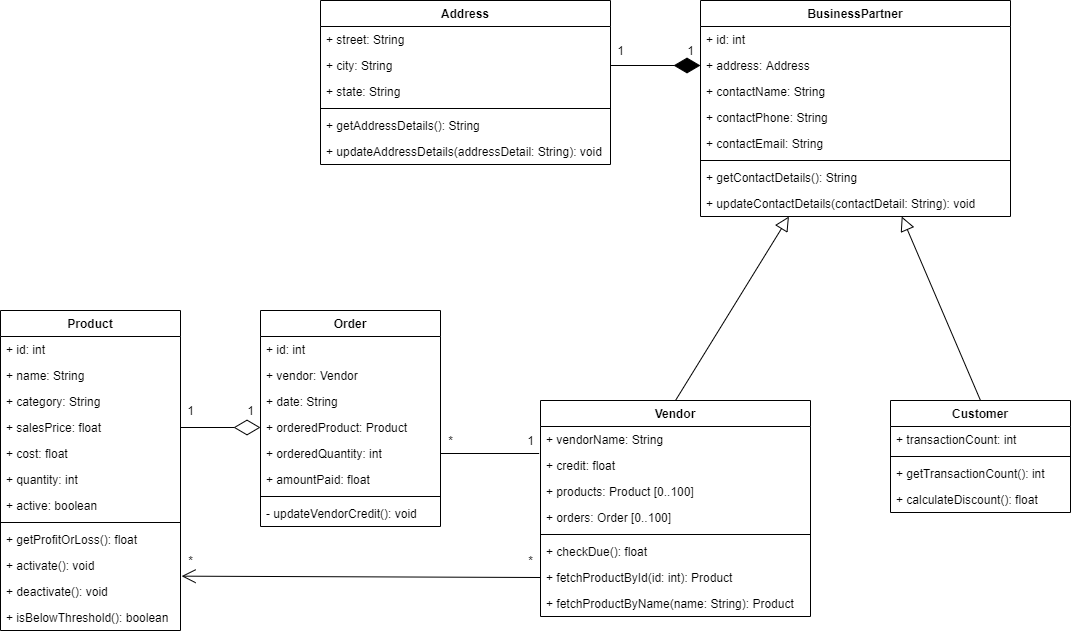

The diagram above was exported from draw.io. Its source (the exported page's mxGraphModel, read from the mxfile embedded in the PNG):
<mxGraphModel dx="2076" dy="2147" grid="1" gridSize="10" guides="1" tooltips="1" connect="1" arrows="1" fold="1" page="1" pageScale="1" pageWidth="827" pageHeight="1169" math="0" shadow="0">
  <root>
    <mxCell id="0" />
    <mxCell id="1" parent="0" />
    <mxCell id="fbQUe3Yp5nzjCFqMc9XD-2" value="Product" style="swimlane;fontStyle=1;align=center;verticalAlign=top;childLayout=stackLayout;horizontal=1;startSize=26;horizontalStack=0;resizeParent=1;resizeParentMax=0;resizeLast=0;collapsible=1;marginBottom=0;" parent="1" vertex="1">
      <mxGeometry x="110" y="30" width="180" height="320" as="geometry">
        <mxRectangle x="200" y="120" width="80" height="26" as="alternateBounds" />
      </mxGeometry>
    </mxCell>
    <mxCell id="fbQUe3Yp5nzjCFqMc9XD-3" value="+ id: int" style="text;strokeColor=none;fillColor=none;align=left;verticalAlign=top;spacingLeft=4;spacingRight=4;overflow=hidden;rotatable=0;points=[[0,0.5],[1,0.5]];portConstraint=eastwest;" parent="fbQUe3Yp5nzjCFqMc9XD-2" vertex="1">
      <mxGeometry y="26" width="180" height="26" as="geometry" />
    </mxCell>
    <mxCell id="fbQUe3Yp5nzjCFqMc9XD-6" value="+ name: String" style="text;strokeColor=none;fillColor=none;align=left;verticalAlign=top;spacingLeft=4;spacingRight=4;overflow=hidden;rotatable=0;points=[[0,0.5],[1,0.5]];portConstraint=eastwest;" parent="fbQUe3Yp5nzjCFqMc9XD-2" vertex="1">
      <mxGeometry y="52" width="180" height="26" as="geometry" />
    </mxCell>
    <mxCell id="fbQUe3Yp5nzjCFqMc9XD-7" value="+ category: String" style="text;strokeColor=none;fillColor=none;align=left;verticalAlign=top;spacingLeft=4;spacingRight=4;overflow=hidden;rotatable=0;points=[[0,0.5],[1,0.5]];portConstraint=eastwest;" parent="fbQUe3Yp5nzjCFqMc9XD-2" vertex="1">
      <mxGeometry y="78" width="180" height="26" as="geometry" />
    </mxCell>
    <mxCell id="fbQUe3Yp5nzjCFqMc9XD-8" value="+ salesPrice: float" style="text;strokeColor=none;fillColor=none;align=left;verticalAlign=top;spacingLeft=4;spacingRight=4;overflow=hidden;rotatable=0;points=[[0,0.5],[1,0.5]];portConstraint=eastwest;" parent="fbQUe3Yp5nzjCFqMc9XD-2" vertex="1">
      <mxGeometry y="104" width="180" height="26" as="geometry" />
    </mxCell>
    <mxCell id="fbQUe3Yp5nzjCFqMc9XD-9" value="+ cost: float" style="text;strokeColor=none;fillColor=none;align=left;verticalAlign=top;spacingLeft=4;spacingRight=4;overflow=hidden;rotatable=0;points=[[0,0.5],[1,0.5]];portConstraint=eastwest;" parent="fbQUe3Yp5nzjCFqMc9XD-2" vertex="1">
      <mxGeometry y="130" width="180" height="26" as="geometry" />
    </mxCell>
    <mxCell id="fbQUe3Yp5nzjCFqMc9XD-10" value="+ quantity: int" style="text;strokeColor=none;fillColor=none;align=left;verticalAlign=top;spacingLeft=4;spacingRight=4;overflow=hidden;rotatable=0;points=[[0,0.5],[1,0.5]];portConstraint=eastwest;" parent="fbQUe3Yp5nzjCFqMc9XD-2" vertex="1">
      <mxGeometry y="156" width="180" height="26" as="geometry" />
    </mxCell>
    <mxCell id="fbQUe3Yp5nzjCFqMc9XD-11" value="+ active: boolean" style="text;strokeColor=none;fillColor=none;align=left;verticalAlign=top;spacingLeft=4;spacingRight=4;overflow=hidden;rotatable=0;points=[[0,0.5],[1,0.5]];portConstraint=eastwest;" parent="fbQUe3Yp5nzjCFqMc9XD-2" vertex="1">
      <mxGeometry y="182" width="180" height="26" as="geometry" />
    </mxCell>
    <mxCell id="fbQUe3Yp5nzjCFqMc9XD-4" value="" style="line;strokeWidth=1;fillColor=none;align=left;verticalAlign=middle;spacingTop=-1;spacingLeft=3;spacingRight=3;rotatable=0;labelPosition=right;points=[];portConstraint=eastwest;" parent="fbQUe3Yp5nzjCFqMc9XD-2" vertex="1">
      <mxGeometry y="208" width="180" height="8" as="geometry" />
    </mxCell>
    <mxCell id="fbQUe3Yp5nzjCFqMc9XD-5" value="+ getProfitOrLoss(): float" style="text;strokeColor=none;fillColor=none;align=left;verticalAlign=top;spacingLeft=4;spacingRight=4;overflow=hidden;rotatable=0;points=[[0,0.5],[1,0.5]];portConstraint=eastwest;" parent="fbQUe3Yp5nzjCFqMc9XD-2" vertex="1">
      <mxGeometry y="216" width="180" height="26" as="geometry" />
    </mxCell>
    <mxCell id="fbQUe3Yp5nzjCFqMc9XD-12" value="+ activate(): void" style="text;strokeColor=none;fillColor=none;align=left;verticalAlign=top;spacingLeft=4;spacingRight=4;overflow=hidden;rotatable=0;points=[[0,0.5],[1,0.5]];portConstraint=eastwest;" parent="fbQUe3Yp5nzjCFqMc9XD-2" vertex="1">
      <mxGeometry y="242" width="180" height="26" as="geometry" />
    </mxCell>
    <mxCell id="fbQUe3Yp5nzjCFqMc9XD-13" value="+ deactivate(): void" style="text;strokeColor=none;fillColor=none;align=left;verticalAlign=top;spacingLeft=4;spacingRight=4;overflow=hidden;rotatable=0;points=[[0,0.5],[1,0.5]];portConstraint=eastwest;" parent="fbQUe3Yp5nzjCFqMc9XD-2" vertex="1">
      <mxGeometry y="268" width="180" height="26" as="geometry" />
    </mxCell>
    <mxCell id="fbQUe3Yp5nzjCFqMc9XD-14" value="+ isBelowThreshold(): boolean" style="text;strokeColor=none;fillColor=none;align=left;verticalAlign=top;spacingLeft=4;spacingRight=4;overflow=hidden;rotatable=0;points=[[0,0.5],[1,0.5]];portConstraint=eastwest;" parent="fbQUe3Yp5nzjCFqMc9XD-2" vertex="1">
      <mxGeometry y="294" width="180" height="26" as="geometry" />
    </mxCell>
    <mxCell id="C2fPwORqapMJ2270VnLa-13" value="" style="endArrow=open;endFill=1;endSize=12;html=1;exitX=0;exitY=0.5;exitDx=0;exitDy=0;entryX=1.006;entryY=-0.09;entryDx=0;entryDy=0;entryPerimeter=0;" parent="1" source="fbQUe3Yp5nzjCFqMc9XD-65" target="fbQUe3Yp5nzjCFqMc9XD-13" edge="1">
      <mxGeometry width="160" relative="1" as="geometry">
        <mxPoint x="360" y="390" as="sourcePoint" />
        <mxPoint x="272" y="297" as="targetPoint" />
      </mxGeometry>
    </mxCell>
    <mxCell id="C2fPwORqapMJ2270VnLa-14" value="" style="edgeStyle=elbowEdgeStyle;html=1;endArrow=none;elbow=vertical;exitX=1;exitY=0.5;exitDx=0;exitDy=0;entryX=-0.005;entryY=0.013;entryDx=0;entryDy=0;entryPerimeter=0;" parent="1" source="fbQUe3Yp5nzjCFqMc9XD-20" target="fbQUe3Yp5nzjCFqMc9XD-63" edge="1">
      <mxGeometry width="160" relative="1" as="geometry">
        <mxPoint x="400" y="450" as="sourcePoint" />
        <mxPoint x="610.0000000000002" y="159" as="targetPoint" />
      </mxGeometry>
    </mxCell>
    <mxCell id="C2fPwORqapMJ2270VnLa-15" value="1" style="text;html=1;align=center;verticalAlign=middle;resizable=0;points=[];autosize=1;" parent="1" vertex="1">
      <mxGeometry x="290" y="120" width="20" height="20" as="geometry" />
    </mxCell>
    <mxCell id="C2fPwORqapMJ2270VnLa-16" value="1" style="text;html=1;align=center;verticalAlign=middle;resizable=0;points=[];autosize=1;" parent="1" vertex="1">
      <mxGeometry x="350" y="120" width="20" height="20" as="geometry" />
    </mxCell>
    <mxCell id="C2fPwORqapMJ2270VnLa-17" value="*" style="text;html=1;align=center;verticalAlign=middle;resizable=0;points=[];autosize=1;" parent="1" vertex="1">
      <mxGeometry x="290" y="270" width="20" height="20" as="geometry" />
    </mxCell>
    <mxCell id="C2fPwORqapMJ2270VnLa-18" value="*" style="text;html=1;align=center;verticalAlign=middle;resizable=0;points=[];autosize=1;" parent="1" vertex="1">
      <mxGeometry x="630" y="270" width="20" height="20" as="geometry" />
    </mxCell>
    <mxCell id="C2fPwORqapMJ2270VnLa-19" value="*" style="text;html=1;align=center;verticalAlign=middle;resizable=0;points=[];autosize=1;" parent="1" vertex="1">
      <mxGeometry x="550" y="150" width="20" height="20" as="geometry" />
    </mxCell>
    <mxCell id="C2fPwORqapMJ2270VnLa-20" value="1" style="text;html=1;align=center;verticalAlign=middle;resizable=0;points=[];autosize=1;" parent="1" vertex="1">
      <mxGeometry x="630" y="150" width="20" height="20" as="geometry" />
    </mxCell>
    <mxCell id="fbQUe3Yp5nzjCFqMc9XD-28" value="Customer" style="swimlane;fontStyle=1;align=center;verticalAlign=top;childLayout=stackLayout;horizontal=1;startSize=26;horizontalStack=0;resizeParent=1;resizeParentMax=0;resizeLast=0;collapsible=1;marginBottom=0;" parent="1" vertex="1">
      <mxGeometry x="1000" y="120" width="180" height="112" as="geometry">
        <mxRectangle x="200" y="120" width="80" height="26" as="alternateBounds" />
      </mxGeometry>
    </mxCell>
    <mxCell id="fbQUe3Yp5nzjCFqMc9XD-44" value="+ transactionCount: int" style="text;strokeColor=none;fillColor=none;align=left;verticalAlign=top;spacingLeft=4;spacingRight=4;overflow=hidden;rotatable=0;points=[[0,0.5],[1,0.5]];portConstraint=eastwest;" parent="fbQUe3Yp5nzjCFqMc9XD-28" vertex="1">
      <mxGeometry y="26" width="180" height="26" as="geometry" />
    </mxCell>
    <mxCell id="fbQUe3Yp5nzjCFqMc9XD-36" value="" style="line;strokeWidth=1;fillColor=none;align=left;verticalAlign=middle;spacingTop=-1;spacingLeft=3;spacingRight=3;rotatable=0;labelPosition=right;points=[];portConstraint=eastwest;" parent="fbQUe3Yp5nzjCFqMc9XD-28" vertex="1">
      <mxGeometry y="52" width="180" height="8" as="geometry" />
    </mxCell>
    <mxCell id="fbQUe3Yp5nzjCFqMc9XD-45" value="+ getTransactionCount(): int" style="text;strokeColor=none;fillColor=none;align=left;verticalAlign=top;spacingLeft=4;spacingRight=4;overflow=hidden;rotatable=0;points=[[0,0.5],[1,0.5]];portConstraint=eastwest;" parent="fbQUe3Yp5nzjCFqMc9XD-28" vertex="1">
      <mxGeometry y="60" width="180" height="26" as="geometry" />
    </mxCell>
    <mxCell id="fbQUe3Yp5nzjCFqMc9XD-46" value="+ calculateDiscount(): float" style="text;strokeColor=none;fillColor=none;align=left;verticalAlign=top;spacingLeft=4;spacingRight=4;overflow=hidden;rotatable=0;points=[[0,0.5],[1,0.5]];portConstraint=eastwest;" parent="fbQUe3Yp5nzjCFqMc9XD-28" vertex="1">
      <mxGeometry y="86" width="180" height="26" as="geometry" />
    </mxCell>
    <mxCell id="C2fPwORqapMJ2270VnLa-21" value="BusinessPartner" style="swimlane;fontStyle=1;align=center;verticalAlign=top;childLayout=stackLayout;horizontal=1;startSize=26;horizontalStack=0;resizeParent=1;resizeParentMax=0;resizeLast=0;collapsible=1;marginBottom=0;" parent="1" vertex="1">
      <mxGeometry x="810" y="-280" width="310" height="216" as="geometry">
        <mxRectangle x="200" y="120" width="80" height="26" as="alternateBounds" />
      </mxGeometry>
    </mxCell>
    <mxCell id="C2fPwORqapMJ2270VnLa-22" value="+ id: int" style="text;strokeColor=none;fillColor=none;align=left;verticalAlign=top;spacingLeft=4;spacingRight=4;overflow=hidden;rotatable=0;points=[[0,0.5],[1,0.5]];portConstraint=eastwest;" parent="C2fPwORqapMJ2270VnLa-21" vertex="1">
      <mxGeometry y="26" width="310" height="26" as="geometry" />
    </mxCell>
    <mxCell id="C2fPwORqapMJ2270VnLa-60" value="+ address: Address" style="text;strokeColor=none;fillColor=none;align=left;verticalAlign=top;spacingLeft=4;spacingRight=4;overflow=hidden;rotatable=0;points=[[0,0.5],[1,0.5]];portConstraint=eastwest;" parent="C2fPwORqapMJ2270VnLa-21" vertex="1">
      <mxGeometry y="52" width="310" height="26" as="geometry" />
    </mxCell>
    <mxCell id="C2fPwORqapMJ2270VnLa-23" value="+ contactName: String" style="text;strokeColor=none;fillColor=none;align=left;verticalAlign=top;spacingLeft=4;spacingRight=4;overflow=hidden;rotatable=0;points=[[0,0.5],[1,0.5]];portConstraint=eastwest;" parent="C2fPwORqapMJ2270VnLa-21" vertex="1">
      <mxGeometry y="78" width="310" height="26" as="geometry" />
    </mxCell>
    <mxCell id="C2fPwORqapMJ2270VnLa-24" value="+ contactPhone: String" style="text;strokeColor=none;fillColor=none;align=left;verticalAlign=top;spacingLeft=4;spacingRight=4;overflow=hidden;rotatable=0;points=[[0,0.5],[1,0.5]];portConstraint=eastwest;" parent="C2fPwORqapMJ2270VnLa-21" vertex="1">
      <mxGeometry y="104" width="310" height="26" as="geometry" />
    </mxCell>
    <mxCell id="C2fPwORqapMJ2270VnLa-25" value="+ contactEmail: String" style="text;strokeColor=none;fillColor=none;align=left;verticalAlign=top;spacingLeft=4;spacingRight=4;overflow=hidden;rotatable=0;points=[[0,0.5],[1,0.5]];portConstraint=eastwest;" parent="C2fPwORqapMJ2270VnLa-21" vertex="1">
      <mxGeometry y="130" width="310" height="26" as="geometry" />
    </mxCell>
    <mxCell id="C2fPwORqapMJ2270VnLa-30" value="" style="line;strokeWidth=1;fillColor=none;align=left;verticalAlign=middle;spacingTop=-1;spacingLeft=3;spacingRight=3;rotatable=0;labelPosition=right;points=[];portConstraint=eastwest;" parent="C2fPwORqapMJ2270VnLa-21" vertex="1">
      <mxGeometry y="156" width="310" height="8" as="geometry" />
    </mxCell>
    <mxCell id="C2fPwORqapMJ2270VnLa-31" value="+ getContactDetails(): String" style="text;strokeColor=none;fillColor=none;align=left;verticalAlign=top;spacingLeft=4;spacingRight=4;overflow=hidden;rotatable=0;points=[[0,0.5],[1,0.5]];portConstraint=eastwest;" parent="C2fPwORqapMJ2270VnLa-21" vertex="1">
      <mxGeometry y="164" width="310" height="26" as="geometry" />
    </mxCell>
    <mxCell id="C2fPwORqapMJ2270VnLa-33" value="+ updateContactDetails(contactDetail: String): void" style="text;strokeColor=none;fillColor=none;align=left;verticalAlign=top;spacingLeft=4;spacingRight=4;overflow=hidden;rotatable=0;points=[[0,0.5],[1,0.5]];portConstraint=eastwest;" parent="C2fPwORqapMJ2270VnLa-21" vertex="1">
      <mxGeometry y="190" width="310" height="26" as="geometry" />
    </mxCell>
    <mxCell id="C2fPwORqapMJ2270VnLa-37" value="" style="edgeStyle=none;html=1;endSize=12;endArrow=block;endFill=0;exitX=0.5;exitY=0;exitDx=0;exitDy=0;" parent="1" source="fbQUe3Yp5nzjCFqMc9XD-47" target="C2fPwORqapMJ2270VnLa-21" edge="1">
      <mxGeometry width="160" relative="1" as="geometry">
        <mxPoint x="600" y="-40" as="sourcePoint" />
        <mxPoint x="760" y="-40" as="targetPoint" />
      </mxGeometry>
    </mxCell>
    <mxCell id="C2fPwORqapMJ2270VnLa-38" value="" style="edgeStyle=none;html=1;endSize=12;endArrow=block;endFill=0;exitX=0.5;exitY=0;exitDx=0;exitDy=0;" parent="1" source="fbQUe3Yp5nzjCFqMc9XD-28" target="C2fPwORqapMJ2270VnLa-21" edge="1">
      <mxGeometry width="160" relative="1" as="geometry">
        <mxPoint x="775" y="130" as="sourcePoint" />
        <mxPoint x="947.0430107526881" y="50" as="targetPoint" />
      </mxGeometry>
    </mxCell>
    <mxCell id="fbQUe3Yp5nzjCFqMc9XD-47" value="Vendor" style="swimlane;fontStyle=1;align=center;verticalAlign=top;childLayout=stackLayout;horizontal=1;startSize=26;horizontalStack=0;resizeParent=1;resizeParentMax=0;resizeLast=0;collapsible=1;marginBottom=0;" parent="1" vertex="1">
      <mxGeometry x="650" y="120" width="270" height="216" as="geometry">
        <mxRectangle x="200" y="120" width="80" height="26" as="alternateBounds" />
      </mxGeometry>
    </mxCell>
    <mxCell id="fbQUe3Yp5nzjCFqMc9XD-55" value="+ vendorName: String" style="text;strokeColor=none;fillColor=none;align=left;verticalAlign=top;spacingLeft=4;spacingRight=4;overflow=hidden;rotatable=0;points=[[0,0.5],[1,0.5]];portConstraint=eastwest;" parent="fbQUe3Yp5nzjCFqMc9XD-47" vertex="1">
      <mxGeometry y="26" width="270" height="26" as="geometry" />
    </mxCell>
    <mxCell id="fbQUe3Yp5nzjCFqMc9XD-63" value="+ credit: float" style="text;strokeColor=none;fillColor=none;align=left;verticalAlign=top;spacingLeft=4;spacingRight=4;overflow=hidden;rotatable=0;points=[[0,0.5],[1,0.5]];portConstraint=eastwest;" parent="fbQUe3Yp5nzjCFqMc9XD-47" vertex="1">
      <mxGeometry y="52" width="270" height="26" as="geometry" />
    </mxCell>
    <mxCell id="fbQUe3Yp5nzjCFqMc9XD-64" value="+ products: Product [0..100]" style="text;strokeColor=none;fillColor=none;align=left;verticalAlign=top;spacingLeft=4;spacingRight=4;overflow=hidden;rotatable=0;points=[[0,0.5],[1,0.5]];portConstraint=eastwest;" parent="fbQUe3Yp5nzjCFqMc9XD-47" vertex="1">
      <mxGeometry y="78" width="270" height="26" as="geometry" />
    </mxCell>
    <mxCell id="C2fPwORqapMJ2270VnLa-12" value="+ orders: Order [0..100]" style="text;strokeColor=none;fillColor=none;align=left;verticalAlign=top;spacingLeft=4;spacingRight=4;overflow=hidden;rotatable=0;points=[[0,0.5],[1,0.5]];portConstraint=eastwest;" parent="fbQUe3Yp5nzjCFqMc9XD-47" vertex="1">
      <mxGeometry y="104" width="270" height="26" as="geometry" />
    </mxCell>
    <mxCell id="fbQUe3Yp5nzjCFqMc9XD-56" value="" style="line;strokeWidth=1;fillColor=none;align=left;verticalAlign=middle;spacingTop=-1;spacingLeft=3;spacingRight=3;rotatable=0;labelPosition=right;points=[];portConstraint=eastwest;" parent="fbQUe3Yp5nzjCFqMc9XD-47" vertex="1">
      <mxGeometry y="130" width="270" height="8" as="geometry" />
    </mxCell>
    <mxCell id="fbQUe3Yp5nzjCFqMc9XD-61" value="+ checkDue(): float" style="text;strokeColor=none;fillColor=none;align=left;verticalAlign=top;spacingLeft=4;spacingRight=4;overflow=hidden;rotatable=0;points=[[0,0.5],[1,0.5]];portConstraint=eastwest;" parent="fbQUe3Yp5nzjCFqMc9XD-47" vertex="1">
      <mxGeometry y="138" width="270" height="26" as="geometry" />
    </mxCell>
    <mxCell id="fbQUe3Yp5nzjCFqMc9XD-65" value="+ fetchProductById(id: int): Product" style="text;strokeColor=none;fillColor=none;align=left;verticalAlign=top;spacingLeft=4;spacingRight=4;overflow=hidden;rotatable=0;points=[[0,0.5],[1,0.5]];portConstraint=eastwest;" parent="fbQUe3Yp5nzjCFqMc9XD-47" vertex="1">
      <mxGeometry y="164" width="270" height="26" as="geometry" />
    </mxCell>
    <mxCell id="fbQUe3Yp5nzjCFqMc9XD-66" value="+ fetchProductByName(name: String): Product" style="text;strokeColor=none;fillColor=none;align=left;verticalAlign=top;spacingLeft=4;spacingRight=4;overflow=hidden;rotatable=0;points=[[0,0.5],[1,0.5]];portConstraint=eastwest;" parent="fbQUe3Yp5nzjCFqMc9XD-47" vertex="1">
      <mxGeometry y="190" width="270" height="26" as="geometry" />
    </mxCell>
    <mxCell id="C2fPwORqapMJ2270VnLa-52" value="Address" style="swimlane;fontStyle=1;align=center;verticalAlign=top;childLayout=stackLayout;horizontal=1;startSize=26;horizontalStack=0;resizeParent=1;resizeParentMax=0;resizeLast=0;collapsible=1;marginBottom=0;" parent="1" vertex="1">
      <mxGeometry x="430" y="-280" width="290" height="164" as="geometry">
        <mxRectangle x="200" y="120" width="80" height="26" as="alternateBounds" />
      </mxGeometry>
    </mxCell>
    <mxCell id="C2fPwORqapMJ2270VnLa-26" value="+ street: String" style="text;strokeColor=none;fillColor=none;align=left;verticalAlign=top;spacingLeft=4;spacingRight=4;overflow=hidden;rotatable=0;points=[[0,0.5],[1,0.5]];portConstraint=eastwest;" parent="C2fPwORqapMJ2270VnLa-52" vertex="1">
      <mxGeometry y="26" width="290" height="26" as="geometry" />
    </mxCell>
    <mxCell id="C2fPwORqapMJ2270VnLa-27" value="+ city: String" style="text;strokeColor=none;fillColor=none;align=left;verticalAlign=top;spacingLeft=4;spacingRight=4;overflow=hidden;rotatable=0;points=[[0,0.5],[1,0.5]];portConstraint=eastwest;" parent="C2fPwORqapMJ2270VnLa-52" vertex="1">
      <mxGeometry y="52" width="290" height="26" as="geometry" />
    </mxCell>
    <mxCell id="C2fPwORqapMJ2270VnLa-28" value="+ state: String" style="text;strokeColor=none;fillColor=none;align=left;verticalAlign=top;spacingLeft=4;spacingRight=4;overflow=hidden;rotatable=0;points=[[0,0.5],[1,0.5]];portConstraint=eastwest;" parent="C2fPwORqapMJ2270VnLa-52" vertex="1">
      <mxGeometry y="78" width="290" height="26" as="geometry" />
    </mxCell>
    <mxCell id="C2fPwORqapMJ2270VnLa-54" value="" style="line;strokeWidth=1;fillColor=none;align=left;verticalAlign=middle;spacingTop=-1;spacingLeft=3;spacingRight=3;rotatable=0;labelPosition=right;points=[];portConstraint=eastwest;" parent="C2fPwORqapMJ2270VnLa-52" vertex="1">
      <mxGeometry y="104" width="290" height="8" as="geometry" />
    </mxCell>
    <mxCell id="C2fPwORqapMJ2270VnLa-32" value="+ getAddressDetails(): String" style="text;strokeColor=none;fillColor=none;align=left;verticalAlign=top;spacingLeft=4;spacingRight=4;overflow=hidden;rotatable=0;points=[[0,0.5],[1,0.5]];portConstraint=eastwest;" parent="C2fPwORqapMJ2270VnLa-52" vertex="1">
      <mxGeometry y="112" width="290" height="26" as="geometry" />
    </mxCell>
    <mxCell id="C2fPwORqapMJ2270VnLa-34" value="+ updateAddressDetails(addressDetail: String): void" style="text;strokeColor=none;fillColor=none;align=left;verticalAlign=top;spacingLeft=4;spacingRight=4;overflow=hidden;rotatable=0;points=[[0,0.5],[1,0.5]];portConstraint=eastwest;" parent="C2fPwORqapMJ2270VnLa-52" vertex="1">
      <mxGeometry y="138" width="290" height="26" as="geometry" />
    </mxCell>
    <mxCell id="C2fPwORqapMJ2270VnLa-57" value="" style="endArrow=diamondThin;endFill=1;endSize=24;html=1;exitX=1;exitY=0.5;exitDx=0;exitDy=0;entryX=0;entryY=0.5;entryDx=0;entryDy=0;" parent="1" source="C2fPwORqapMJ2270VnLa-27" target="C2fPwORqapMJ2270VnLa-60" edge="1">
      <mxGeometry width="160" relative="1" as="geometry">
        <mxPoint x="560" y="-50" as="sourcePoint" />
        <mxPoint x="720" y="-50" as="targetPoint" />
      </mxGeometry>
    </mxCell>
    <mxCell id="C2fPwORqapMJ2270VnLa-58" value="1" style="text;html=1;align=center;verticalAlign=middle;resizable=0;points=[];autosize=1;" parent="1" vertex="1">
      <mxGeometry x="720" y="-240" width="20" height="20" as="geometry" />
    </mxCell>
    <mxCell id="C2fPwORqapMJ2270VnLa-59" value="1" style="text;html=1;align=center;verticalAlign=middle;resizable=0;points=[];autosize=1;" parent="1" vertex="1">
      <mxGeometry x="790" y="-240" width="20" height="20" as="geometry" />
    </mxCell>
    <mxCell id="fbQUe3Yp5nzjCFqMc9XD-15" value="Order" style="swimlane;fontStyle=1;align=center;verticalAlign=top;childLayout=stackLayout;horizontal=1;startSize=26;horizontalStack=0;resizeParent=1;resizeParentMax=0;resizeLast=0;collapsible=1;marginBottom=0;" parent="1" vertex="1">
      <mxGeometry x="370" y="30" width="180" height="216" as="geometry">
        <mxRectangle x="200" y="120" width="80" height="26" as="alternateBounds" />
      </mxGeometry>
    </mxCell>
    <mxCell id="fbQUe3Yp5nzjCFqMc9XD-16" value="+ id: int" style="text;strokeColor=none;fillColor=none;align=left;verticalAlign=top;spacingLeft=4;spacingRight=4;overflow=hidden;rotatable=0;points=[[0,0.5],[1,0.5]];portConstraint=eastwest;" parent="fbQUe3Yp5nzjCFqMc9XD-15" vertex="1">
      <mxGeometry y="26" width="180" height="26" as="geometry" />
    </mxCell>
    <mxCell id="fbQUe3Yp5nzjCFqMc9XD-17" value="+ vendor: Vendor" style="text;strokeColor=none;fillColor=none;align=left;verticalAlign=top;spacingLeft=4;spacingRight=4;overflow=hidden;rotatable=0;points=[[0,0.5],[1,0.5]];portConstraint=eastwest;" parent="fbQUe3Yp5nzjCFqMc9XD-15" vertex="1">
      <mxGeometry y="52" width="180" height="26" as="geometry" />
    </mxCell>
    <mxCell id="fbQUe3Yp5nzjCFqMc9XD-18" value="+ date: String" style="text;strokeColor=none;fillColor=none;align=left;verticalAlign=top;spacingLeft=4;spacingRight=4;overflow=hidden;rotatable=0;points=[[0,0.5],[1,0.5]];portConstraint=eastwest;" parent="fbQUe3Yp5nzjCFqMc9XD-15" vertex="1">
      <mxGeometry y="78" width="180" height="26" as="geometry" />
    </mxCell>
    <mxCell id="fbQUe3Yp5nzjCFqMc9XD-19" value="+ orderedProduct: Product" style="text;strokeColor=none;fillColor=none;align=left;verticalAlign=top;spacingLeft=4;spacingRight=4;overflow=hidden;rotatable=0;points=[[0,0.5],[1,0.5]];portConstraint=eastwest;" parent="fbQUe3Yp5nzjCFqMc9XD-15" vertex="1">
      <mxGeometry y="104" width="180" height="26" as="geometry" />
    </mxCell>
    <mxCell id="fbQUe3Yp5nzjCFqMc9XD-20" value="+ orderedQuantity: int" style="text;strokeColor=none;fillColor=none;align=left;verticalAlign=top;spacingLeft=4;spacingRight=4;overflow=hidden;rotatable=0;points=[[0,0.5],[1,0.5]];portConstraint=eastwest;" parent="fbQUe3Yp5nzjCFqMc9XD-15" vertex="1">
      <mxGeometry y="130" width="180" height="26" as="geometry" />
    </mxCell>
    <mxCell id="fbQUe3Yp5nzjCFqMc9XD-21" value="+ amountPaid: float" style="text;strokeColor=none;fillColor=none;align=left;verticalAlign=top;spacingLeft=4;spacingRight=4;overflow=hidden;rotatable=0;points=[[0,0.5],[1,0.5]];portConstraint=eastwest;" parent="fbQUe3Yp5nzjCFqMc9XD-15" vertex="1">
      <mxGeometry y="156" width="180" height="26" as="geometry" />
    </mxCell>
    <mxCell id="fbQUe3Yp5nzjCFqMc9XD-23" value="" style="line;strokeWidth=1;fillColor=none;align=left;verticalAlign=middle;spacingTop=-1;spacingLeft=3;spacingRight=3;rotatable=0;labelPosition=right;points=[];portConstraint=eastwest;" parent="fbQUe3Yp5nzjCFqMc9XD-15" vertex="1">
      <mxGeometry y="182" width="180" height="8" as="geometry" />
    </mxCell>
    <mxCell id="fbQUe3Yp5nzjCFqMc9XD-24" value="- updateVendorCredit(): void" style="text;strokeColor=none;fillColor=none;align=left;verticalAlign=top;spacingLeft=4;spacingRight=4;overflow=hidden;rotatable=0;points=[[0,0.5],[1,0.5]];portConstraint=eastwest;" parent="fbQUe3Yp5nzjCFqMc9XD-15" vertex="1">
      <mxGeometry y="190" width="180" height="26" as="geometry" />
    </mxCell>
    <mxCell id="C2fPwORqapMJ2270VnLa-61" value="" style="endArrow=diamondThin;endFill=0;endSize=24;html=1;exitX=1;exitY=0.5;exitDx=0;exitDy=0;entryX=0;entryY=0.5;entryDx=0;entryDy=0;" parent="1" source="fbQUe3Yp5nzjCFqMc9XD-8" target="fbQUe3Yp5nzjCFqMc9XD-19" edge="1">
      <mxGeometry width="160" relative="1" as="geometry">
        <mxPoint x="390" y="330" as="sourcePoint" />
        <mxPoint x="550" y="330" as="targetPoint" />
      </mxGeometry>
    </mxCell>
  </root>
</mxGraphModel>